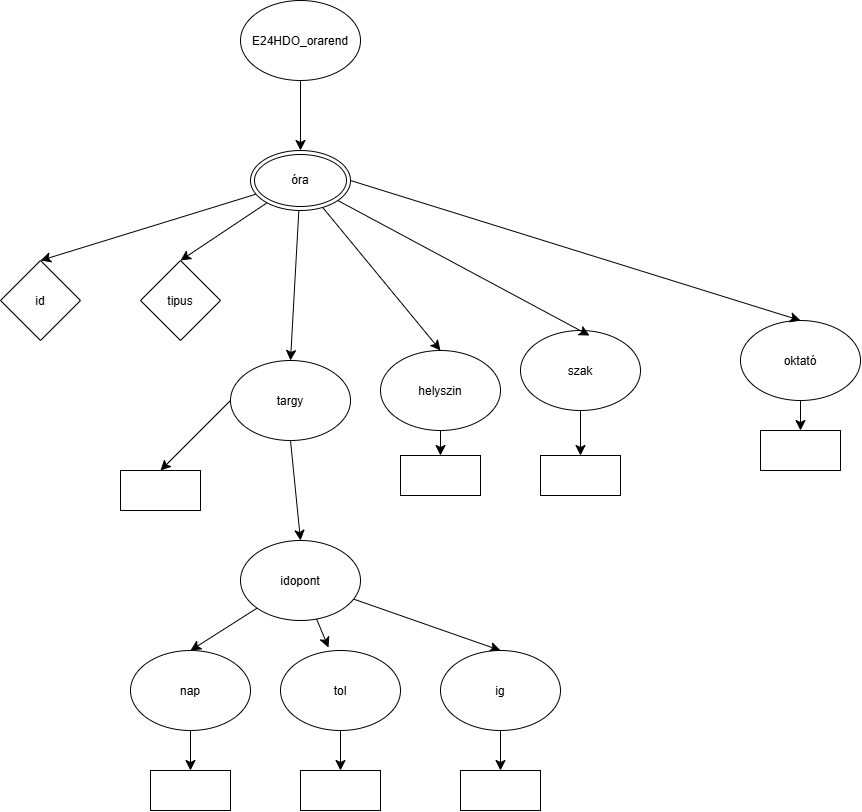

The diagram above was exported from draw.io. Its source (the exported page's mxGraphModel, read from the mxfile embedded in the PNG):
<mxGraphModel dx="1406" dy="832" grid="1" gridSize="10" guides="1" tooltips="1" connect="1" arrows="1" fold="1" page="1" pageScale="1" pageWidth="827" pageHeight="1169" math="0" shadow="0">
  <root>
    <mxCell id="0" />
    <mxCell id="1" parent="0" />
    <mxCell id="EH8pzQy-edC6wVKGo-m6-6" edge="1" parent="1" source="EH8pzQy-edC6wVKGo-m6-2" style="edgeStyle=none;curved=1;rounded=0;orthogonalLoop=1;jettySize=auto;html=1;fontSize=12;startSize=8;endSize=8;" target="EH8pzQy-edC6wVKGo-m6-4" value="">
      <mxGeometry relative="1" as="geometry" />
    </mxCell>
    <mxCell id="EH8pzQy-edC6wVKGo-m6-2" parent="1" style="ellipse;whiteSpace=wrap;html=1;shapeInside=1;" value="E24HDO_orarend" vertex="1">
      <mxGeometry height="80" width="120" x="310" y="90" as="geometry" />
    </mxCell>
    <mxCell id="EH8pzQy-edC6wVKGo-m6-8" edge="1" parent="1" source="EH8pzQy-edC6wVKGo-m6-4" style="edgeStyle=none;curved=1;rounded=0;orthogonalLoop=1;jettySize=auto;html=1;fontSize=12;startSize=8;endSize=8;entryX=0.5;entryY=0;entryDx=0;entryDy=0;" target="EH8pzQy-edC6wVKGo-m6-7">
      <mxGeometry relative="1" as="geometry" />
    </mxCell>
    <mxCell id="EH8pzQy-edC6wVKGo-m6-11" edge="1" parent="1" source="EH8pzQy-edC6wVKGo-m6-4" style="edgeStyle=none;curved=1;rounded=0;orthogonalLoop=1;jettySize=auto;html=1;entryX=0.5;entryY=0;entryDx=0;entryDy=0;fontSize=12;startSize=8;endSize=8;" target="EH8pzQy-edC6wVKGo-m6-10">
      <mxGeometry relative="1" as="geometry" />
    </mxCell>
    <mxCell id="EH8pzQy-edC6wVKGo-m6-32" edge="1" parent="1" source="EH8pzQy-edC6wVKGo-m6-4" style="edgeStyle=none;curved=1;rounded=0;orthogonalLoop=1;jettySize=auto;html=1;entryX=0.5;entryY=0;entryDx=0;entryDy=0;fontSize=12;startSize=8;endSize=8;" target="EH8pzQy-edC6wVKGo-m6-31">
      <mxGeometry relative="1" as="geometry" />
    </mxCell>
    <mxCell id="EH8pzQy-edC6wVKGo-m6-4" parent="1" style="ellipse;shape=doubleEllipse;whiteSpace=wrap;html=1;" value="óra" vertex="1">
      <mxGeometry height="60" width="100" x="320" y="240" as="geometry" />
    </mxCell>
    <mxCell id="EH8pzQy-edC6wVKGo-m6-7" parent="1" style="rhombus;whiteSpace=wrap;html=1;shapeInside=1;" value="id" vertex="1">
      <mxGeometry height="80" width="80" x="70" y="350" as="geometry" />
    </mxCell>
    <mxCell id="EH8pzQy-edC6wVKGo-m6-10" parent="1" style="rhombus;whiteSpace=wrap;html=1;shapeInside=1;" value="tipus" vertex="1">
      <mxGeometry height="80" width="80" x="210" y="350" as="geometry" />
    </mxCell>
    <mxCell id="EH8pzQy-edC6wVKGo-m6-17" edge="1" parent="1" source="EH8pzQy-edC6wVKGo-m6-12" style="edgeStyle=none;curved=1;rounded=0;orthogonalLoop=1;jettySize=auto;html=1;exitX=0.5;exitY=1;exitDx=0;exitDy=0;entryX=0.5;entryY=0;entryDx=0;entryDy=0;fontSize=12;startSize=8;endSize=8;" target="EH8pzQy-edC6wVKGo-m6-16">
      <mxGeometry relative="1" as="geometry" />
    </mxCell>
    <mxCell id="EH8pzQy-edC6wVKGo-m6-56" edge="1" parent="1" source="EH8pzQy-edC6wVKGo-m6-12" style="edgeStyle=none;curved=1;rounded=0;orthogonalLoop=1;jettySize=auto;html=1;exitX=0;exitY=0.5;exitDx=0;exitDy=0;entryX=0.5;entryY=0;entryDx=0;entryDy=0;fontSize=12;startSize=8;endSize=8;" target="EH8pzQy-edC6wVKGo-m6-55">
      <mxGeometry relative="1" as="geometry" />
    </mxCell>
    <mxCell id="EH8pzQy-edC6wVKGo-m6-12" parent="1" style="ellipse;whiteSpace=wrap;html=1;shapeInside=1;" value="targy" vertex="1">
      <mxGeometry height="80" width="120" x="300" y="450" as="geometry" />
    </mxCell>
    <mxCell id="EH8pzQy-edC6wVKGo-m6-13" edge="1" parent="1" source="EH8pzQy-edC6wVKGo-m6-4" style="edgeStyle=none;curved=1;rounded=0;orthogonalLoop=1;jettySize=auto;html=1;entryX=0.5;entryY=0;entryDx=0;entryDy=0;fontSize=12;startSize=8;endSize=8;" target="EH8pzQy-edC6wVKGo-m6-12">
      <mxGeometry relative="1" as="geometry" />
    </mxCell>
    <mxCell id="EH8pzQy-edC6wVKGo-m6-21" edge="1" parent="1" source="EH8pzQy-edC6wVKGo-m6-16" style="edgeStyle=none;curved=1;rounded=0;orthogonalLoop=1;jettySize=auto;html=1;entryX=0.5;entryY=0;entryDx=0;entryDy=0;fontSize=12;startSize=8;endSize=8;" target="EH8pzQy-edC6wVKGo-m6-18">
      <mxGeometry relative="1" as="geometry" />
    </mxCell>
    <mxCell id="EH8pzQy-edC6wVKGo-m6-23" edge="1" parent="1" source="EH8pzQy-edC6wVKGo-m6-16" style="edgeStyle=none;curved=1;rounded=0;orthogonalLoop=1;jettySize=auto;html=1;entryX=0.5;entryY=0;entryDx=0;entryDy=0;fontSize=12;startSize=8;endSize=8;" target="EH8pzQy-edC6wVKGo-m6-20">
      <mxGeometry relative="1" as="geometry" />
    </mxCell>
    <mxCell id="EH8pzQy-edC6wVKGo-m6-16" parent="1" style="ellipse;whiteSpace=wrap;html=1;shapeInside=1;" value="idopont" vertex="1">
      <mxGeometry height="80" width="120" x="310" y="630" as="geometry" />
    </mxCell>
    <mxCell id="EH8pzQy-edC6wVKGo-m6-59" edge="1" parent="1" source="EH8pzQy-edC6wVKGo-m6-18" style="edgeStyle=none;curved=1;rounded=0;orthogonalLoop=1;jettySize=auto;html=1;entryX=0.5;entryY=0;entryDx=0;entryDy=0;fontSize=12;startSize=8;endSize=8;" target="EH8pzQy-edC6wVKGo-m6-57">
      <mxGeometry relative="1" as="geometry" />
    </mxCell>
    <mxCell id="EH8pzQy-edC6wVKGo-m6-18" parent="1" style="ellipse;whiteSpace=wrap;html=1;shapeInside=1;" value="nap" vertex="1">
      <mxGeometry height="80" width="120" x="200" y="740" as="geometry" />
    </mxCell>
    <mxCell id="EH8pzQy-edC6wVKGo-m6-61" edge="1" parent="1" source="EH8pzQy-edC6wVKGo-m6-19" style="edgeStyle=none;curved=1;rounded=0;orthogonalLoop=1;jettySize=auto;html=1;exitX=0.5;exitY=1;exitDx=0;exitDy=0;fontSize=12;startSize=8;endSize=8;" target="EH8pzQy-edC6wVKGo-m6-60">
      <mxGeometry relative="1" as="geometry" />
    </mxCell>
    <mxCell id="EH8pzQy-edC6wVKGo-m6-19" parent="1" style="ellipse;whiteSpace=wrap;html=1;shapeInside=1;" value="tol" vertex="1">
      <mxGeometry height="80" width="120" x="350" y="740" as="geometry" />
    </mxCell>
    <mxCell id="EH8pzQy-edC6wVKGo-m6-64" edge="1" parent="1" source="EH8pzQy-edC6wVKGo-m6-20" style="edgeStyle=none;curved=1;rounded=0;orthogonalLoop=1;jettySize=auto;html=1;fontSize=12;startSize=8;endSize=8;" target="EH8pzQy-edC6wVKGo-m6-62">
      <mxGeometry relative="1" as="geometry" />
    </mxCell>
    <mxCell id="EH8pzQy-edC6wVKGo-m6-20" parent="1" style="ellipse;whiteSpace=wrap;html=1;shapeInside=1;" value="ig" vertex="1">
      <mxGeometry height="80" width="120" x="510" y="740" as="geometry" />
    </mxCell>
    <mxCell id="EH8pzQy-edC6wVKGo-m6-22" edge="1" parent="1" source="EH8pzQy-edC6wVKGo-m6-16" style="edgeStyle=none;curved=1;rounded=0;orthogonalLoop=1;jettySize=auto;html=1;entryX=0.4;entryY=-0.037;entryDx=0;entryDy=0;entryPerimeter=0;fontSize=12;startSize=8;endSize=8;" target="EH8pzQy-edC6wVKGo-m6-19">
      <mxGeometry relative="1" as="geometry" />
    </mxCell>
    <mxCell id="EH8pzQy-edC6wVKGo-m6-54" edge="1" parent="1" source="EH8pzQy-edC6wVKGo-m6-31" style="edgeStyle=none;curved=1;rounded=0;orthogonalLoop=1;jettySize=auto;html=1;exitX=0.5;exitY=1;exitDx=0;exitDy=0;entryX=0.5;entryY=0;entryDx=0;entryDy=0;fontSize=12;startSize=8;endSize=8;" target="EH8pzQy-edC6wVKGo-m6-53">
      <mxGeometry relative="1" as="geometry" />
    </mxCell>
    <mxCell id="EH8pzQy-edC6wVKGo-m6-31" parent="1" style="ellipse;whiteSpace=wrap;html=1;shapeInside=1;" value="helyszin" vertex="1">
      <mxGeometry height="80" width="120" x="450" y="440" as="geometry" />
    </mxCell>
    <mxCell id="EH8pzQy-edC6wVKGo-m6-47" edge="1" parent="1" source="EH8pzQy-edC6wVKGo-m6-33" style="edgeStyle=none;curved=1;rounded=0;orthogonalLoop=1;jettySize=auto;html=1;exitX=0.5;exitY=1;exitDx=0;exitDy=0;entryX=0.5;entryY=0;entryDx=0;entryDy=0;fontSize=12;startSize=8;endSize=8;" target="EH8pzQy-edC6wVKGo-m6-45">
      <mxGeometry relative="1" as="geometry" />
    </mxCell>
    <mxCell id="EH8pzQy-edC6wVKGo-m6-33" parent="1" style="ellipse;whiteSpace=wrap;html=1;shapeInside=1;" value="oktató" vertex="1">
      <mxGeometry height="80" width="120" x="810" y="410" as="geometry" />
    </mxCell>
    <mxCell id="EH8pzQy-edC6wVKGo-m6-34" edge="1" parent="1" source="EH8pzQy-edC6wVKGo-m6-4" style="edgeStyle=none;curved=1;rounded=0;orthogonalLoop=1;jettySize=auto;html=1;exitX=1;exitY=0.5;exitDx=0;exitDy=0;entryX=0.5;entryY=0;entryDx=0;entryDy=0;fontSize=12;startSize=8;endSize=8;" target="EH8pzQy-edC6wVKGo-m6-33">
      <mxGeometry relative="1" as="geometry" />
    </mxCell>
    <mxCell id="EH8pzQy-edC6wVKGo-m6-52" edge="1" parent="1" source="EH8pzQy-edC6wVKGo-m6-35" style="edgeStyle=none;curved=1;rounded=0;orthogonalLoop=1;jettySize=auto;html=1;exitX=0.5;exitY=1;exitDx=0;exitDy=0;entryX=0.5;entryY=0;entryDx=0;entryDy=0;fontSize=12;startSize=8;endSize=8;" target="EH8pzQy-edC6wVKGo-m6-48">
      <mxGeometry relative="1" as="geometry" />
    </mxCell>
    <mxCell id="EH8pzQy-edC6wVKGo-m6-35" parent="1" style="ellipse;whiteSpace=wrap;html=1;shapeInside=1;" value="szak" vertex="1">
      <mxGeometry height="80" width="120" x="590" y="420" as="geometry" />
    </mxCell>
    <mxCell id="EH8pzQy-edC6wVKGo-m6-36" edge="1" parent="1" source="EH8pzQy-edC6wVKGo-m6-4" style="edgeStyle=none;curved=1;rounded=0;orthogonalLoop=1;jettySize=auto;html=1;entryX=0.575;entryY=0.063;entryDx=0;entryDy=0;entryPerimeter=0;fontSize=12;startSize=8;endSize=8;" target="EH8pzQy-edC6wVKGo-m6-35">
      <mxGeometry relative="1" as="geometry" />
    </mxCell>
    <mxCell id="EH8pzQy-edC6wVKGo-m6-45" parent="1" style="rounded=0;whiteSpace=wrap;html=1;" value="" vertex="1">
      <mxGeometry height="40" width="80" x="830" y="520" as="geometry" />
    </mxCell>
    <mxCell id="EH8pzQy-edC6wVKGo-m6-48" parent="1" style="rounded=0;whiteSpace=wrap;html=1;" value="" vertex="1">
      <mxGeometry height="40" width="80" x="610" y="545" as="geometry" />
    </mxCell>
    <mxCell id="EH8pzQy-edC6wVKGo-m6-53" parent="1" style="rounded=0;whiteSpace=wrap;html=1;" value="" vertex="1">
      <mxGeometry height="40" width="80" x="470" y="545" as="geometry" />
    </mxCell>
    <mxCell id="EH8pzQy-edC6wVKGo-m6-55" parent="1" style="rounded=0;whiteSpace=wrap;html=1;" value="" vertex="1">
      <mxGeometry height="40" width="80" x="190" y="560" as="geometry" />
    </mxCell>
    <mxCell id="EH8pzQy-edC6wVKGo-m6-57" parent="1" style="rounded=0;whiteSpace=wrap;html=1;" value="" vertex="1">
      <mxGeometry height="40" width="80" x="220" y="860" as="geometry" />
    </mxCell>
    <mxCell id="EH8pzQy-edC6wVKGo-m6-60" parent="1" style="rounded=0;whiteSpace=wrap;html=1;" value="" vertex="1">
      <mxGeometry height="40" width="80" x="370" y="860" as="geometry" />
    </mxCell>
    <mxCell id="EH8pzQy-edC6wVKGo-m6-62" parent="1" style="rounded=0;whiteSpace=wrap;html=1;" value="" vertex="1">
      <mxGeometry height="40" width="80" x="530" y="860" as="geometry" />
    </mxCell>
  </root>
</mxGraphModel>